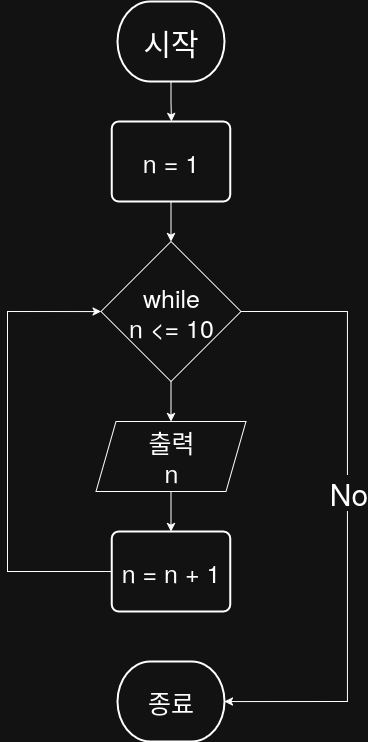

The diagram above was exported from draw.io. Its source (the exported page's mxGraphModel, read from the mxfile embedded in the PNG):
<mxGraphModel dx="1501" dy="1937" grid="1" gridSize="10" guides="1" tooltips="1" connect="1" arrows="1" fold="1" page="1" pageScale="1" pageWidth="850" pageHeight="1100" math="0" shadow="0">
  <root>
    <mxCell id="0" />
    <mxCell id="1" parent="0" />
    <mxCell id="Qj4_CISh_nkV7_HYuvNU-2" style="edgeStyle=orthogonalEdgeStyle;rounded=0;orthogonalLoop=1;jettySize=auto;html=1;" edge="1" parent="1" source="bXta3e60xJ1WIRZ8u2cL-1">
      <mxGeometry relative="1" as="geometry">
        <mxPoint x="414" y="-920" as="targetPoint" />
      </mxGeometry>
    </mxCell>
    <mxCell id="bXta3e60xJ1WIRZ8u2cL-1" value="시작" style="strokeWidth=2;html=1;shape=mxgraph.flowchart.terminator;whiteSpace=wrap;fontSize=30;" parent="1" vertex="1">
      <mxGeometry x="360" y="-1040" width="107" height="80" as="geometry" />
    </mxCell>
    <mxCell id="MYdtW-WR0STAU2xqhmvl-26" value="종료" style="strokeWidth=2;html=1;shape=mxgraph.flowchart.terminator;whiteSpace=wrap;fontSize=25;" parent="1" vertex="1">
      <mxGeometry x="360" y="-380" width="107" height="80" as="geometry" />
    </mxCell>
    <mxCell id="Qj4_CISh_nkV7_HYuvNU-13" style="edgeStyle=orthogonalEdgeStyle;rounded=0;orthogonalLoop=1;jettySize=auto;html=1;entryX=0.5;entryY=0;entryDx=0;entryDy=0;" edge="1" parent="1" source="Qj4_CISh_nkV7_HYuvNU-1" target="Qj4_CISh_nkV7_HYuvNU-12">
      <mxGeometry relative="1" as="geometry" />
    </mxCell>
    <mxCell id="Qj4_CISh_nkV7_HYuvNU-1" value="&lt;div&gt;출력&lt;/div&gt;&lt;div&gt;n&lt;/div&gt;" style="shape=parallelogram;perimeter=parallelogramPerimeter;whiteSpace=wrap;html=1;fixedSize=1;fontSize=25;" vertex="1" parent="1">
      <mxGeometry x="338.5" y="-620" width="150" height="70" as="geometry" />
    </mxCell>
    <mxCell id="Qj4_CISh_nkV7_HYuvNU-6" style="edgeStyle=orthogonalEdgeStyle;rounded=0;orthogonalLoop=1;jettySize=auto;html=1;entryX=0.5;entryY=0;entryDx=0;entryDy=0;" edge="1" parent="1" source="Qj4_CISh_nkV7_HYuvNU-5">
      <mxGeometry relative="1" as="geometry">
        <mxPoint x="413.5" y="-800" as="targetPoint" />
      </mxGeometry>
    </mxCell>
    <mxCell id="Qj4_CISh_nkV7_HYuvNU-5" value="n = 1" style="rounded=1;whiteSpace=wrap;html=1;absoluteArcSize=1;arcSize=14;strokeWidth=2;fontSize=25;" vertex="1" parent="1">
      <mxGeometry x="354.25" y="-920" width="118.5" height="80" as="geometry" />
    </mxCell>
    <mxCell id="Qj4_CISh_nkV7_HYuvNU-8" style="edgeStyle=orthogonalEdgeStyle;rounded=0;orthogonalLoop=1;jettySize=auto;html=1;entryX=0.5;entryY=0;entryDx=0;entryDy=0;" edge="1" parent="1" source="Qj4_CISh_nkV7_HYuvNU-7" target="Qj4_CISh_nkV7_HYuvNU-1">
      <mxGeometry relative="1" as="geometry" />
    </mxCell>
    <mxCell id="Qj4_CISh_nkV7_HYuvNU-7" value="&lt;div&gt;while&lt;/div&gt;&lt;div&gt;n &amp;lt;= 10&lt;/div&gt;" style="rhombus;whiteSpace=wrap;html=1;fontSize=25;" vertex="1" parent="1">
      <mxGeometry x="343.5" y="-800" width="140" height="140" as="geometry" />
    </mxCell>
    <mxCell id="Qj4_CISh_nkV7_HYuvNU-9" style="edgeStyle=orthogonalEdgeStyle;rounded=0;orthogonalLoop=1;jettySize=auto;html=1;entryX=1;entryY=0.5;entryDx=0;entryDy=0;entryPerimeter=0;" edge="1" parent="1" source="Qj4_CISh_nkV7_HYuvNU-7" target="MYdtW-WR0STAU2xqhmvl-26">
      <mxGeometry relative="1" as="geometry">
        <Array as="points">
          <mxPoint x="590" y="-730" />
          <mxPoint x="590" y="-340" />
        </Array>
      </mxGeometry>
    </mxCell>
    <mxCell id="Qj4_CISh_nkV7_HYuvNU-10" value="&lt;div&gt;No&lt;/div&gt;" style="edgeLabel;html=1;align=center;verticalAlign=middle;resizable=0;points=[];fontSize=30;" vertex="1" connectable="0" parent="Qj4_CISh_nkV7_HYuvNU-9">
      <mxGeometry x="-0.0727" y="4" relative="1" as="geometry">
        <mxPoint x="-4" as="offset" />
      </mxGeometry>
    </mxCell>
    <mxCell id="Qj4_CISh_nkV7_HYuvNU-14" style="edgeStyle=orthogonalEdgeStyle;rounded=0;orthogonalLoop=1;jettySize=auto;html=1;entryX=0;entryY=0.5;entryDx=0;entryDy=0;" edge="1" parent="1" source="Qj4_CISh_nkV7_HYuvNU-12" target="Qj4_CISh_nkV7_HYuvNU-7">
      <mxGeometry relative="1" as="geometry">
        <Array as="points">
          <mxPoint x="250" y="-470" />
          <mxPoint x="250" y="-730" />
        </Array>
      </mxGeometry>
    </mxCell>
    <mxCell id="Qj4_CISh_nkV7_HYuvNU-12" value="n = n + 1" style="rounded=1;whiteSpace=wrap;html=1;absoluteArcSize=1;arcSize=14;strokeWidth=2;fontSize=25;" vertex="1" parent="1">
      <mxGeometry x="354.25" y="-510" width="118.5" height="80" as="geometry" />
    </mxCell>
  </root>
</mxGraphModel>